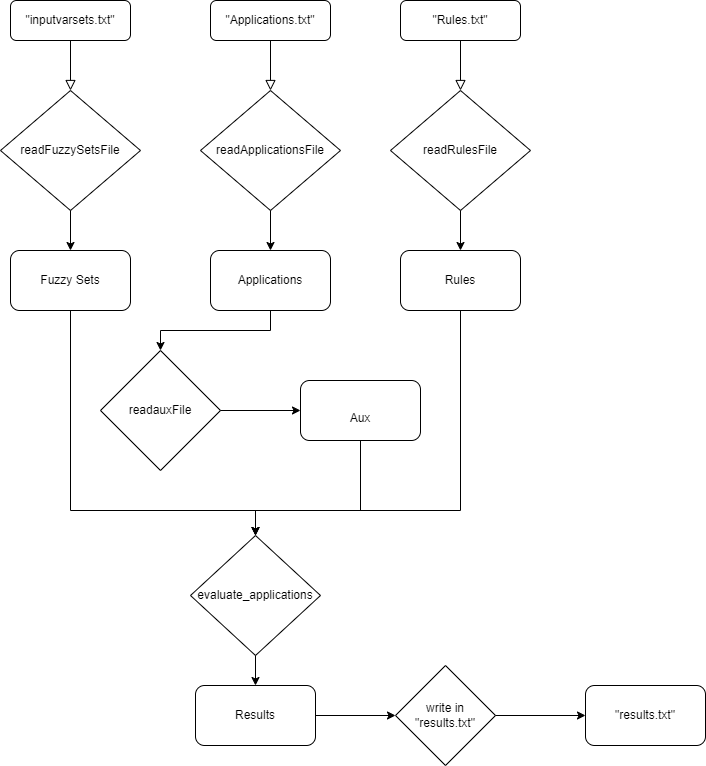

The diagram above was exported from draw.io. Its source (the exported page's mxGraphModel, read from the mxfile embedded in the PNG):
<mxGraphModel dx="1246" dy="468" grid="1" gridSize="10" guides="1" tooltips="1" connect="1" arrows="1" fold="1" page="1" pageScale="1" pageWidth="827" pageHeight="1169" math="0" shadow="0">
  <root>
    <mxCell id="WIyWlLk6GJQsqaUBKTNV-0" />
    <mxCell id="WIyWlLk6GJQsqaUBKTNV-1" parent="WIyWlLk6GJQsqaUBKTNV-0" />
    <mxCell id="WIyWlLk6GJQsqaUBKTNV-2" value="" style="rounded=0;html=1;jettySize=auto;orthogonalLoop=1;fontSize=11;endArrow=block;endFill=0;endSize=8;strokeWidth=1;shadow=0;labelBackgroundColor=none;edgeStyle=orthogonalEdgeStyle;entryX=0.5;entryY=0;entryDx=0;entryDy=0;" parent="WIyWlLk6GJQsqaUBKTNV-1" source="WIyWlLk6GJQsqaUBKTNV-3" target="wYXDiQaRcxBNRJwWbmib-1" edge="1">
      <mxGeometry relative="1" as="geometry">
        <mxPoint x="110" y="140" as="targetPoint" />
      </mxGeometry>
    </mxCell>
    <mxCell id="WIyWlLk6GJQsqaUBKTNV-3" value="&quot;inputvarsets.txt&lt;span style=&quot;background-color: initial;&quot;&gt;&quot;&lt;/span&gt;" style="rounded=1;whiteSpace=wrap;html=1;fontSize=12;glass=0;strokeWidth=1;shadow=0;" parent="WIyWlLk6GJQsqaUBKTNV-1" vertex="1">
      <mxGeometry x="50" y="50" width="120" height="40" as="geometry" />
    </mxCell>
    <mxCell id="wYXDiQaRcxBNRJwWbmib-1" value="readFuzzySetsFile" style="rhombus;whiteSpace=wrap;html=1;" vertex="1" parent="WIyWlLk6GJQsqaUBKTNV-1">
      <mxGeometry x="40" y="140" width="140" height="120" as="geometry" />
    </mxCell>
    <mxCell id="wYXDiQaRcxBNRJwWbmib-3" value="Fuzzy Sets" style="rounded=1;whiteSpace=wrap;html=1;" vertex="1" parent="WIyWlLk6GJQsqaUBKTNV-1">
      <mxGeometry x="50" y="300" width="120" height="60" as="geometry" />
    </mxCell>
    <mxCell id="wYXDiQaRcxBNRJwWbmib-4" value="" style="endArrow=classic;html=1;rounded=0;exitX=0.5;exitY=1;exitDx=0;exitDy=0;entryX=0.5;entryY=0;entryDx=0;entryDy=0;" edge="1" parent="WIyWlLk6GJQsqaUBKTNV-1" source="wYXDiQaRcxBNRJwWbmib-1" target="wYXDiQaRcxBNRJwWbmib-3">
      <mxGeometry width="50" height="50" relative="1" as="geometry">
        <mxPoint x="390" y="290" as="sourcePoint" />
        <mxPoint x="440" y="240" as="targetPoint" />
      </mxGeometry>
    </mxCell>
    <mxCell id="wYXDiQaRcxBNRJwWbmib-5" value="" style="rounded=0;html=1;jettySize=auto;orthogonalLoop=1;fontSize=11;endArrow=block;endFill=0;endSize=8;strokeWidth=1;shadow=0;labelBackgroundColor=none;edgeStyle=orthogonalEdgeStyle;entryX=0.5;entryY=0;entryDx=0;entryDy=0;" edge="1" parent="WIyWlLk6GJQsqaUBKTNV-1" source="wYXDiQaRcxBNRJwWbmib-6" target="wYXDiQaRcxBNRJwWbmib-7">
      <mxGeometry relative="1" as="geometry">
        <mxPoint x="310" y="140" as="targetPoint" />
      </mxGeometry>
    </mxCell>
    <mxCell id="wYXDiQaRcxBNRJwWbmib-6" value="&quot;Applications.txt&lt;span style=&quot;background-color: initial;&quot;&gt;&quot;&lt;/span&gt;" style="rounded=1;whiteSpace=wrap;html=1;fontSize=12;glass=0;strokeWidth=1;shadow=0;" vertex="1" parent="WIyWlLk6GJQsqaUBKTNV-1">
      <mxGeometry x="250" y="50" width="120" height="40" as="geometry" />
    </mxCell>
    <mxCell id="wYXDiQaRcxBNRJwWbmib-7" value="readApplicationsFile" style="rhombus;whiteSpace=wrap;html=1;" vertex="1" parent="WIyWlLk6GJQsqaUBKTNV-1">
      <mxGeometry x="240" y="140" width="140" height="120" as="geometry" />
    </mxCell>
    <mxCell id="wYXDiQaRcxBNRJwWbmib-8" value="Applications" style="rounded=1;whiteSpace=wrap;html=1;" vertex="1" parent="WIyWlLk6GJQsqaUBKTNV-1">
      <mxGeometry x="250" y="300" width="120" height="60" as="geometry" />
    </mxCell>
    <mxCell id="wYXDiQaRcxBNRJwWbmib-9" value="" style="endArrow=classic;html=1;rounded=0;exitX=0.5;exitY=1;exitDx=0;exitDy=0;entryX=0.5;entryY=0;entryDx=0;entryDy=0;" edge="1" parent="WIyWlLk6GJQsqaUBKTNV-1" source="wYXDiQaRcxBNRJwWbmib-7" target="wYXDiQaRcxBNRJwWbmib-8">
      <mxGeometry width="50" height="50" relative="1" as="geometry">
        <mxPoint x="590" y="290" as="sourcePoint" />
        <mxPoint x="640" y="240" as="targetPoint" />
      </mxGeometry>
    </mxCell>
    <mxCell id="wYXDiQaRcxBNRJwWbmib-10" value="" style="rounded=0;html=1;jettySize=auto;orthogonalLoop=1;fontSize=11;endArrow=block;endFill=0;endSize=8;strokeWidth=1;shadow=0;labelBackgroundColor=none;edgeStyle=orthogonalEdgeStyle;entryX=0.5;entryY=0;entryDx=0;entryDy=0;" edge="1" parent="WIyWlLk6GJQsqaUBKTNV-1" source="wYXDiQaRcxBNRJwWbmib-11" target="wYXDiQaRcxBNRJwWbmib-12">
      <mxGeometry relative="1" as="geometry">
        <mxPoint x="500" y="140" as="targetPoint" />
      </mxGeometry>
    </mxCell>
    <mxCell id="wYXDiQaRcxBNRJwWbmib-11" value="&quot;Rules.txt&lt;span style=&quot;background-color: initial;&quot;&gt;&quot;&lt;/span&gt;" style="rounded=1;whiteSpace=wrap;html=1;fontSize=12;glass=0;strokeWidth=1;shadow=0;" vertex="1" parent="WIyWlLk6GJQsqaUBKTNV-1">
      <mxGeometry x="440" y="50" width="120" height="40" as="geometry" />
    </mxCell>
    <mxCell id="wYXDiQaRcxBNRJwWbmib-12" value="readRulesFile" style="rhombus;whiteSpace=wrap;html=1;" vertex="1" parent="WIyWlLk6GJQsqaUBKTNV-1">
      <mxGeometry x="430" y="140" width="140" height="120" as="geometry" />
    </mxCell>
    <mxCell id="wYXDiQaRcxBNRJwWbmib-13" value="Rules" style="rounded=1;whiteSpace=wrap;html=1;" vertex="1" parent="WIyWlLk6GJQsqaUBKTNV-1">
      <mxGeometry x="440" y="300" width="120" height="60" as="geometry" />
    </mxCell>
    <mxCell id="wYXDiQaRcxBNRJwWbmib-14" value="" style="endArrow=classic;html=1;rounded=0;exitX=0.5;exitY=1;exitDx=0;exitDy=0;entryX=0.5;entryY=0;entryDx=0;entryDy=0;" edge="1" parent="WIyWlLk6GJQsqaUBKTNV-1" source="wYXDiQaRcxBNRJwWbmib-12" target="wYXDiQaRcxBNRJwWbmib-13">
      <mxGeometry width="50" height="50" relative="1" as="geometry">
        <mxPoint x="780" y="290" as="sourcePoint" />
        <mxPoint x="830" y="240" as="targetPoint" />
      </mxGeometry>
    </mxCell>
    <mxCell id="wYXDiQaRcxBNRJwWbmib-20" value="readauxFile" style="rhombus;whiteSpace=wrap;html=1;" vertex="1" parent="WIyWlLk6GJQsqaUBKTNV-1">
      <mxGeometry x="140" y="400" width="120" height="120" as="geometry" />
    </mxCell>
    <mxCell id="wYXDiQaRcxBNRJwWbmib-21" value="&lt;div&gt;&lt;br&gt;&lt;/div&gt;&lt;div&gt;Aux&lt;/div&gt;" style="rounded=1;whiteSpace=wrap;html=1;" vertex="1" parent="WIyWlLk6GJQsqaUBKTNV-1">
      <mxGeometry x="340" y="430" width="120" height="60" as="geometry" />
    </mxCell>
    <mxCell id="wYXDiQaRcxBNRJwWbmib-22" value="" style="endArrow=classic;html=1;rounded=0;exitX=1;exitY=0.5;exitDx=0;exitDy=0;entryX=0;entryY=0.5;entryDx=0;entryDy=0;" edge="1" parent="WIyWlLk6GJQsqaUBKTNV-1" source="wYXDiQaRcxBNRJwWbmib-20" target="wYXDiQaRcxBNRJwWbmib-21">
      <mxGeometry width="50" height="50" relative="1" as="geometry">
        <mxPoint x="390" y="540" as="sourcePoint" />
        <mxPoint x="440" y="490" as="targetPoint" />
      </mxGeometry>
    </mxCell>
    <mxCell id="wYXDiQaRcxBNRJwWbmib-23" value="" style="endArrow=classic;html=1;rounded=0;exitX=0.5;exitY=1;exitDx=0;exitDy=0;entryX=0.5;entryY=0;entryDx=0;entryDy=0;" edge="1" parent="WIyWlLk6GJQsqaUBKTNV-1" source="wYXDiQaRcxBNRJwWbmib-8" target="wYXDiQaRcxBNRJwWbmib-20">
      <mxGeometry width="50" height="50" relative="1" as="geometry">
        <mxPoint x="390" y="590" as="sourcePoint" />
        <mxPoint x="231" y="431" as="targetPoint" />
        <Array as="points">
          <mxPoint x="310" y="380" />
          <mxPoint x="200" y="380" />
        </Array>
      </mxGeometry>
    </mxCell>
    <mxCell id="wYXDiQaRcxBNRJwWbmib-24" value="evaluate_applications" style="rhombus;whiteSpace=wrap;html=1;" vertex="1" parent="WIyWlLk6GJQsqaUBKTNV-1">
      <mxGeometry x="230" y="585" width="130" height="120" as="geometry" />
    </mxCell>
    <mxCell id="wYXDiQaRcxBNRJwWbmib-25" value="" style="endArrow=classic;html=1;rounded=0;exitX=0.5;exitY=1;exitDx=0;exitDy=0;entryX=0.5;entryY=0;entryDx=0;entryDy=0;" edge="1" parent="WIyWlLk6GJQsqaUBKTNV-1" source="wYXDiQaRcxBNRJwWbmib-21" target="wYXDiQaRcxBNRJwWbmib-24">
      <mxGeometry width="50" height="50" relative="1" as="geometry">
        <mxPoint x="390" y="590" as="sourcePoint" />
        <mxPoint x="440" y="540" as="targetPoint" />
        <Array as="points">
          <mxPoint x="400" y="560" />
          <mxPoint x="295" y="560" />
        </Array>
      </mxGeometry>
    </mxCell>
    <mxCell id="wYXDiQaRcxBNRJwWbmib-26" value="" style="endArrow=classic;html=1;rounded=0;exitX=0.5;exitY=1;exitDx=0;exitDy=0;entryX=0.5;entryY=0;entryDx=0;entryDy=0;" edge="1" parent="WIyWlLk6GJQsqaUBKTNV-1" source="wYXDiQaRcxBNRJwWbmib-13" target="wYXDiQaRcxBNRJwWbmib-24">
      <mxGeometry width="50" height="50" relative="1" as="geometry">
        <mxPoint x="390" y="590" as="sourcePoint" />
        <mxPoint x="440" y="540" as="targetPoint" />
        <Array as="points">
          <mxPoint x="500" y="560" />
          <mxPoint x="295" y="560" />
        </Array>
      </mxGeometry>
    </mxCell>
    <mxCell id="wYXDiQaRcxBNRJwWbmib-27" value="" style="endArrow=classic;html=1;rounded=0;exitX=0.5;exitY=1;exitDx=0;exitDy=0;entryX=0.5;entryY=0;entryDx=0;entryDy=0;" edge="1" parent="WIyWlLk6GJQsqaUBKTNV-1" source="wYXDiQaRcxBNRJwWbmib-3" target="wYXDiQaRcxBNRJwWbmib-24">
      <mxGeometry width="50" height="50" relative="1" as="geometry">
        <mxPoint x="390" y="590" as="sourcePoint" />
        <mxPoint x="440" y="540" as="targetPoint" />
        <Array as="points">
          <mxPoint x="110" y="560" />
          <mxPoint x="295" y="560" />
        </Array>
      </mxGeometry>
    </mxCell>
    <mxCell id="wYXDiQaRcxBNRJwWbmib-28" value="Results" style="rounded=1;whiteSpace=wrap;html=1;" vertex="1" parent="WIyWlLk6GJQsqaUBKTNV-1">
      <mxGeometry x="235" y="735" width="120" height="60" as="geometry" />
    </mxCell>
    <mxCell id="wYXDiQaRcxBNRJwWbmib-29" value="" style="endArrow=classic;html=1;rounded=0;exitX=0.5;exitY=1;exitDx=0;exitDy=0;entryX=0.5;entryY=0;entryDx=0;entryDy=0;" edge="1" parent="WIyWlLk6GJQsqaUBKTNV-1" source="wYXDiQaRcxBNRJwWbmib-24" target="wYXDiQaRcxBNRJwWbmib-28">
      <mxGeometry width="50" height="50" relative="1" as="geometry">
        <mxPoint x="375" y="725" as="sourcePoint" />
        <mxPoint x="425" y="675" as="targetPoint" />
      </mxGeometry>
    </mxCell>
    <mxCell id="wYXDiQaRcxBNRJwWbmib-30" value="write in &quot;results.txt&quot;" style="rhombus;whiteSpace=wrap;html=1;" vertex="1" parent="WIyWlLk6GJQsqaUBKTNV-1">
      <mxGeometry x="435" y="715" width="100" height="100" as="geometry" />
    </mxCell>
    <mxCell id="wYXDiQaRcxBNRJwWbmib-31" value="&quot;results.txt&quot;" style="rounded=1;whiteSpace=wrap;html=1;" vertex="1" parent="WIyWlLk6GJQsqaUBKTNV-1">
      <mxGeometry x="625" y="735" width="120" height="60" as="geometry" />
    </mxCell>
    <mxCell id="wYXDiQaRcxBNRJwWbmib-32" value="" style="endArrow=classic;html=1;rounded=0;exitX=1;exitY=0.5;exitDx=0;exitDy=0;entryX=0;entryY=0.5;entryDx=0;entryDy=0;" edge="1" parent="WIyWlLk6GJQsqaUBKTNV-1" source="wYXDiQaRcxBNRJwWbmib-28" target="wYXDiQaRcxBNRJwWbmib-30">
      <mxGeometry width="50" height="50" relative="1" as="geometry">
        <mxPoint x="375" y="795" as="sourcePoint" />
        <mxPoint x="425" y="745" as="targetPoint" />
      </mxGeometry>
    </mxCell>
    <mxCell id="wYXDiQaRcxBNRJwWbmib-33" value="" style="endArrow=classic;html=1;rounded=0;exitX=1;exitY=0.5;exitDx=0;exitDy=0;entryX=0;entryY=0.5;entryDx=0;entryDy=0;" edge="1" parent="WIyWlLk6GJQsqaUBKTNV-1" source="wYXDiQaRcxBNRJwWbmib-30" target="wYXDiQaRcxBNRJwWbmib-31">
      <mxGeometry width="50" height="50" relative="1" as="geometry">
        <mxPoint x="375" y="795" as="sourcePoint" />
        <mxPoint x="425" y="745" as="targetPoint" />
      </mxGeometry>
    </mxCell>
  </root>
</mxGraphModel>